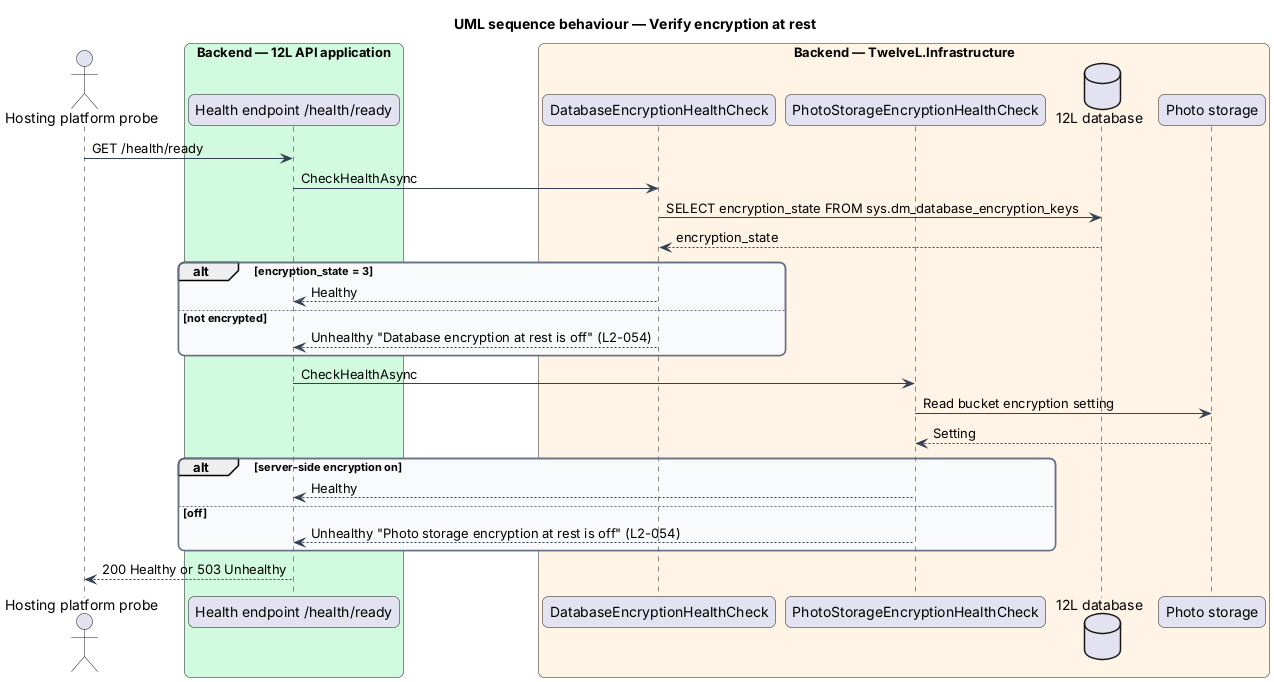

The diagram above was rendered by PlantUML. Its source (embedded in the PNG):
@startuml
title UML sequence behaviour — Verify encryption at rest
skinparam backgroundColor #FFFFFF
skinparam shadowing false
skinparam roundcorner 12
skinparam defaultFontName Arial
skinparam ArrowColor #344054
skinparam rectangle {
  BorderColor #344054
  FontColor #101828
}
skinparam package {
  BorderColor #667085
  FontColor #101828
  BackgroundColor #F9FAFB
}
actor "Hosting platform probe" as probe
box "Backend — 12L API application" #D1FADF
  participant "Health endpoint /health/ready" as health
end box
box "Backend — TwelveL.Infrastructure" #FFF4E5
  participant "DatabaseEncryptionHealthCheck" as dbcheck
  participant "PhotoStorageEncryptionHealthCheck" as photocheck
  database "12L database" as db
  participant "Photo storage" as photos
end box
probe -> health : GET /health/ready
health -> dbcheck : CheckHealthAsync
dbcheck -> db : SELECT encryption_state FROM sys.dm_database_encryption_keys
db --> dbcheck : encryption_state
alt encryption_state = 3
  dbcheck --> health : Healthy
else not encrypted
  dbcheck --> health : Unhealthy "Database encryption at rest is off" (L2-054)
end
health -> photocheck : CheckHealthAsync
photocheck -> photos : Read bucket encryption setting
photos --> photocheck : Setting
alt server-side encryption on
  photocheck --> health : Healthy
else off
  photocheck --> health : Unhealthy "Photo storage encryption at rest is off" (L2-054)
end
health --> probe : 200 Healthy or 503 Unhealthy
@enduml